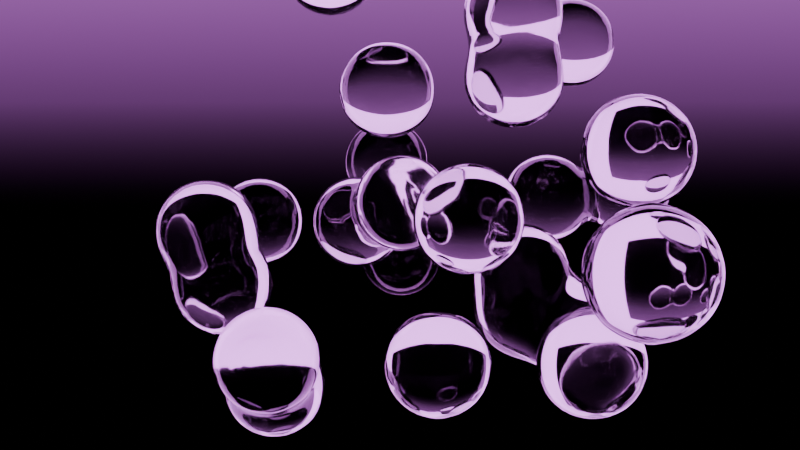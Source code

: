 # Source: metaballs_render.blend  (saved by Blender 5.0.119; exported with 4.5.12 LTS)
import bpy
from mathutils import Matrix  # noqa: F401  (used for matrix-valued properties, if any)

bpy.ops.wm.read_factory_settings(use_empty=True)
scene = bpy.context.scene
scene.name = 'Scene'

# ---- collections
col_collection = bpy.data.collections.new('Collection'); scene.collection.children.link(col_collection)

# ---- materials (node trees are filled in below, after node groups)
mat_material_001 = bpy.data.materials.new('Material.001')
mat_material_002 = bpy.data.materials.new('Material.002')
mat_material_003 = bpy.data.materials.new('Material.003')

# ---- node groups
ng_smooth_geometry = bpy.data.node_groups.new('Smooth Geometry', 'GeometryNodeTree')
_s = ng_smooth_geometry.interface.new_socket(name='Geometry', in_out='OUTPUT', socket_type='NodeSocketGeometry')
_s = ng_smooth_geometry.interface.new_socket(name='Geometry', in_out='INPUT', socket_type='NodeSocketGeometry')
_s.description = 'Points to smooth based on their neighbors'
_s = ng_smooth_geometry.interface.new_socket(name='Selection', in_out='INPUT', socket_type='NodeSocketBool')
_s.default_value = True
_s.hide_value = True
_s = ng_smooth_geometry.interface.new_socket(name='Iterations', in_out='INPUT', socket_type='NodeSocketInt')
_s.default_value = 5
_s.min_value = 0
_s.description = 'How many times to repeat the smoothing step'
_s = ng_smooth_geometry.interface.new_socket(name='Weight', in_out='INPUT', socket_type='NodeSocketFloat')
_s.subtype = 'FACTOR'
_s.default_value = 0.5
_s.min_value = 0.0
_s.max_value = 1.0
_s.description = 'Relative mix weight of neighboring elements'
_N = ng_smooth_geometry.nodes; _L = ng_smooth_geometry.links
n0 = _N.new('NodeGroupOutput'); n0.name = 'Group Output'; n0.location = (370, 0)
n1 = _N.new('NodeGroupInput'); n1.name = 'Group Input'; n1.location = (-460, 0)
n2 = _N.new('GeometryNodeSetPosition'); n2.name = 'Set Position'; n2.location = (100, 40)
n3 = _N.new('GeometryNodeInputPosition'); n3.name = 'Position'; n3.location = (-260, -40)
n4 = _N.new('GeometryNodeBlurAttribute'); n4.name = 'Blur Attribute'; n4.location = (-80, -20)
n4.data_type = 'FLOAT_VECTOR'
_L.new(n3.outputs[0], n4.inputs[0])
_L.new(n4.outputs[0], n2.inputs[2])
_L.new(n1.outputs[0], n2.inputs[0])
_L.new(n2.outputs[0], n0.inputs[0])
_L.new(n1.outputs[1], n2.inputs[1])
_L.new(n1.outputs[3], n4.inputs[2])
_L.new(n1.outputs[2], n4.inputs[1])
n0.is_active_output = True
ng_geometry_nodes = bpy.data.node_groups.new('Geometry Nodes', 'GeometryNodeTree')
_s = ng_geometry_nodes.interface.new_socket(name='Geometry', in_out='OUTPUT', socket_type='NodeSocketGeometry')
_s = ng_geometry_nodes.interface.new_socket(name='Geometry', in_out='INPUT', socket_type='NodeSocketGeometry')
ng_geometry_nodes.is_modifier = True
_N = ng_geometry_nodes.nodes; _L = ng_geometry_nodes.links
n0 = _N.new('NodeGroupOutput'); n0.name = 'Group Output'; n0.location = (1239, 171)
n1 = _N.new('GeometryNodeMeshIcoSphere'); n1.name = 'Ico Sphere'; n1.location = (-649, 166)
n1.inputs[0].default_value = 2.7
n1.inputs[1].default_value = 3
n2 = _N.new('GeometryNodeMeshToVolume'); n2.name = 'Mesh to Volume'; n2.location = (-457, 163)
n2.inputs[1].default_value = 0.3
n3 = _N.new('GeometryNodeDistributePointsInVolume'); n3.name = 'Distribute Points in Volume'; n3.location = (-237, 163)
n4 = _N.new('GeometryNodePointsToSDFGrid'); n4.name = 'Points to SDF Grid'; n4.location = (126, 160)
n4.width = 174
n4.inputs[2].default_value = 0.04
n5 = _N.new('GeometryNodeGridToMesh'); n5.name = 'Grid to Mesh'; n5.location = (327, 160)
n6 = _N.new('GeometryNodeSetPosition'); n6.name = 'Set Position'; n6.location = (-28, 163)
n7 = _N.new('ShaderNodeTexNoise'); n7.name = 'Noise Texture'; n7.location = (-437, -28)
n7.width = 145
n7.noise_dimensions = '4D'
n7.normalize = False
n7.inputs[1].default_value = 1.0
n7.inputs[3].default_value = 0.0
n8 = _N.new('ShaderNodeVectorMath'); n8.name = 'Vector Math.001'; n8.location = (-227, -27)
n8.operation = 'SCALE'
n8.inputs[3].default_value = 3.0
n9 = _N.new('GeometryNodeGroup'); n9.name = 'Smooth Geometry'; n9.location = (524, 160)
n9.node_tree = ng_smooth_geometry
n9.inputs[1].default_value = True
n9.inputs[2].default_value = 52
n9.inputs[3].default_value = 0.5
n10 = _N.new('GeometryNodeSetShadeSmooth'); n10.name = 'Set Shade Smooth'; n10.location = (881, 168)
n11 = _N.new('GeometryNodeSetMeshNormal'); n11.name = 'Set Mesh Normal'; n11.location = (701, 162)
n12 = _N.new('GeometryNodeBlurAttribute'); n12.name = 'Blur Attribute'; n12.location = (497, -17)
n12.width = 142
n12.data_type = 'FLOAT_VECTOR'
n12.inputs[1].default_value = 27
n13 = _N.new('GeometryNodeInputNormal'); n13.name = 'Normal'; n13.location = (332, -59)
n13.width = 100
n14 = _N.new('GeometryNodeSetMaterial'); n14.name = 'Set Material'; n14.location = (1059, 169)
n14.inputs[2].default_value = mat_material_001
_L.new(n2.outputs[0], n3.inputs[0])
_L.new(n6.outputs[0], n4.inputs[0])
_L.new(n4.outputs[0], n5.inputs[0])
_L.new(n1.outputs[0], n2.inputs[0])
_L.new(n3.outputs[0], n6.inputs[0])
_L.new(n7.outputs[1], n8.inputs[0])
_L.new(n8.outputs[0], n6.inputs[3])
_L.new(n9.outputs[0], n11.inputs[0])
_L.new(n13.outputs[0], n12.inputs[0])
_L.new(n12.outputs[0], n11.inputs[1])
_L.new(n14.outputs[0], n0.inputs[0])
_L.new(n11.outputs[0], n10.inputs[0])
_L.new(n5.outputs[0], n9.inputs[0])
_L.new(n10.outputs[0], n14.inputs[0])
n0.is_active_output = True

# ---- material node trees
mat_material_001.use_nodes = True; mat_material_001.node_tree.nodes.clear()
_N = mat_material_001.node_tree.nodes; _L = mat_material_001.node_tree.links
n0 = _N.new('ShaderNodeBsdfPrincipled'); n0.name = 'Principled BSDF'; n0.location = (-200, 100)
n0.inputs[2].default_value = 0.06
n0.inputs[18].default_value = 1.0
n1 = _N.new('ShaderNodeOutputMaterial'); n1.name = 'Material Output'; n1.location = (200, 100)
_L.new(n0.outputs[0], n1.inputs[0])
n1.is_active_output = True
mat_material_002.use_nodes = True; mat_material_002.node_tree.nodes.clear()
_N = mat_material_002.node_tree.nodes; _L = mat_material_002.node_tree.links
n0 = _N.new('ShaderNodeOutputMaterial'); n0.name = 'Material Output.001'; n0.location = (718, -131)
n1 = _N.new('ShaderNodeEmission'); n1.name = 'Emission.001'; n1.location = (478, -147)
n2 = _N.new('ShaderNodeValToRGB'); n2.name = 'Color Ramp'; n2.location = (218, -199)
n2.color_ramp.interpolation = 'B_SPLINE'
while len(n2.color_ramp.elements) > 1: n2.color_ramp.elements.remove(n2.color_ramp.elements[-1])
n2.color_ramp.elements[0].position = 0.3; n2.color_ramp.elements[0].color = (0.0, 0.0, 0.0, 1.0)
_e = n2.color_ramp.elements.new(1.0); _e.color = (0.807, 0.2307, 1.0, 1.0)
n3 = _N.new('ShaderNodeTexGradient'); n3.name = 'Gradient Texture'; n3.location = (3, -341)
n4 = _N.new('ShaderNodeMapping'); n4.name = 'Mapping'; n4.location = (-170, -246)
n4.inputs[2].default_value = (0.0, 1.571, 0.0)
n4.inputs[3].default_value = (1.0, 1.0, 0.18)
n5 = _N.new('ShaderNodeTexCoord'); n5.name = 'Texture Coordinate'; n5.location = (-356, -256)
_L.new(n2.outputs[0], n1.inputs[0])
_L.new(n4.outputs[0], n3.inputs[0])
_L.new(n5.outputs[3], n4.inputs[0])
_L.new(n3.outputs[0], n2.inputs[0])
_L.new(n1.outputs[0], n0.inputs[0])
n0.is_active_output = True
mat_material_003.use_nodes = True; mat_material_003.node_tree.nodes.clear()
_N = mat_material_003.node_tree.nodes; _L = mat_material_003.node_tree.links
n0 = _N.new('ShaderNodeOutputMaterial'); n0.name = 'Material Output'; n0.location = (-290, 1298)
n1 = _N.new('ShaderNodeEmission'); n1.name = 'Emission'; n1.location = (-551, 1280)
n1.inputs[0].default_value = (0.807, 0.2307, 1.0, 1.0)
n1.inputs[1].default_value = 4.0
_L.new(n1.outputs[0], n0.inputs[0])
n0.is_active_output = True

# ---- world
world_world = bpy.data.worlds.new('World'); scene.world = world_world
world_world.use_nodes = True; world_world.node_tree.nodes.clear()
_N = world_world.node_tree.nodes; _L = world_world.node_tree.links
n0 = _N.new('ShaderNodeOutputWorld'); n0.name = 'World Output'; n0.location = (200, 100)
n1 = _N.new('ShaderNodeBackground'); n1.name = 'Background'; n1.location = (-200, 100)
n1.inputs[0].default_value = (0.0, 0.0, 0.0, 1.0)
n1.inputs[1].default_value = 0.0
_L.new(n1.outputs[0], n0.inputs[0])
n0.is_active_output = True
world_world.color = (0.05088, 0.05088, 0.05088)
world_world.sun_shadow_jitter_overblur = 0.0

# ---- cameras
cam_camera_001 = bpy.data.cameras.new('Camera.001')

# ---- meshes
me_plane = bpy.data.meshes.new('Plane')
me_plane.from_pydata([(-2.5, -2.5, 0.0), (2.5, -2.5, 0.0), (-2.5, 2.5, 0.0), (2.5, 2.5, 0.0)], [], [(0, 1, 3, 2)])
_uv = me_plane.uv_layers.new(name='UVMap')
_uv.uv.foreach_set('vector', [0.0, 0.0, 1.0, 0.0, 1.0, 1.0, 0.0, 1.0])
me_plane.materials.append(mat_material_001)
me_plane.update()
me_plane_002 = bpy.data.meshes.new('Plane.002')
me_plane_002.from_pydata([(-5.45, 4.0, -3.139), (5.45, 4.0, -3.139), (-5.45, 4.0, 3.139), (5.45, 4.0, 3.139)], [], [(0, 1, 3, 2)])
_uv = me_plane_002.uv_layers.new(name='UVMap')
_uv.uv.foreach_set('vector', [0.0, 0.0, 1.0, 0.0, 1.0, 1.0, 0.0, 1.0])
me_plane_002.materials.append(mat_material_002)
me_plane_002.update()
me_plane_003 = bpy.data.meshes.new('Plane.003')
me_plane_003.from_pydata([(-5.45, 4.0, -3.139), (5.45, 4.0, -3.139), (-5.45, 4.0, 3.139), (5.45, 4.0, 3.139)], [], [(0, 1, 3, 2)])
_uv = me_plane_003.uv_layers.new(name='UVMap')
_uv.uv.foreach_set('vector', [0.0, 0.0, 1.0, 0.0, 1.0, 1.0, 0.0, 1.0])
me_plane_003.materials.append(mat_material_003)
me_plane_003.update()

# ---- objects
ob_bubbles = bpy.data.objects.new('bubbles', me_plane)
ob_camera = bpy.data.objects.new('Camera', cam_camera_001)
ob_plane = bpy.data.objects.new('Plane', me_plane_002)
ob_plane_001 = bpy.data.objects.new('Plane.001', me_plane_003)

# ---- transforms, parenting, visibility, modifiers, constraints
ob_bubbles.location = (0.0, 0.0, 0.0)
_m = ob_bubbles.modifiers.new('GeometryNodes', 'NODES')
_m.node_group = ng_geometry_nodes
ob_camera.location = (0.0, -11.0, 0.0)
ob_camera.rotation_euler = (1.571, 0.0, 0.0)
ob_plane.location = (0.0, 0.0, 0.0)
ob_plane_001.location = (0.0, 1.192, 0.0)
ob_plane_001.scale = (2.533, 1.0, 3.073)

# ---- collection membership
col_collection.objects.link(ob_bubbles)
col_collection.objects.link(ob_camera)
col_collection.objects.link(ob_plane)
col_collection.objects.link(ob_plane_001)

# ---- scene / render settings (as saved in the file)
scene.camera = ob_camera
scene.frame_start = 1; scene.frame_end = 120; scene.frame_set(120)
scene.render.engine = 'CYCLES'
scene.render.use_border = True
scene.render.bake_bias = 0.0
scene.render.bake_samples = 0
scene.cycles.sampling_pattern = 'TABULATED_SOBOL'
scene.eevee.use_volume_custom_range = False
bpy.context.view_layer.update()
